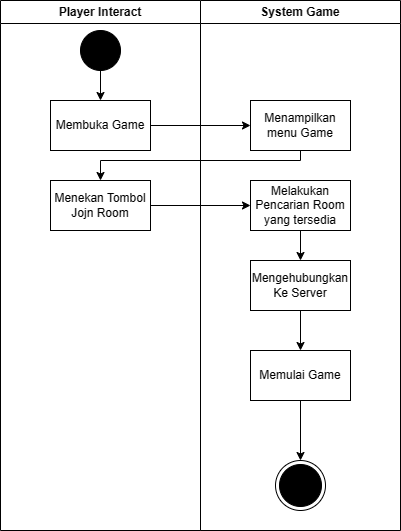

The diagram above was exported from draw.io. Its source (the exported page's mxGraphModel, read from the mxfile embedded in the PNG):
<mxGraphModel dx="664" dy="541" grid="1" gridSize="10" guides="1" tooltips="1" connect="1" arrows="1" fold="1" page="1" pageScale="1" pageWidth="850" pageHeight="1100" math="0" shadow="0">
  <root>
    <mxCell id="0" />
    <mxCell id="1" parent="0" />
    <mxCell id="nF6eIvGYE5FYVVuqPiJ2-2" value="Player Interact" style="swimlane;whiteSpace=wrap;html=1;" vertex="1" parent="1">
      <mxGeometry x="130" y="40" width="200" height="530" as="geometry" />
    </mxCell>
    <mxCell id="nF6eIvGYE5FYVVuqPiJ2-1" value="" style="ellipse;fillColor=strokeColor;html=1;" vertex="1" parent="nF6eIvGYE5FYVVuqPiJ2-2">
      <mxGeometry x="80" y="30" width="40" height="40" as="geometry" />
    </mxCell>
    <mxCell id="nF6eIvGYE5FYVVuqPiJ2-4" value="Membuka Game" style="html=1;dashed=0;whiteSpace=wrap;" vertex="1" parent="nF6eIvGYE5FYVVuqPiJ2-2">
      <mxGeometry x="50" y="100" width="100" height="50" as="geometry" />
    </mxCell>
    <mxCell id="nF6eIvGYE5FYVVuqPiJ2-6" value="Menekan Tombol Jojn Room" style="html=1;dashed=0;whiteSpace=wrap;" vertex="1" parent="nF6eIvGYE5FYVVuqPiJ2-2">
      <mxGeometry x="50" y="180" width="100" height="50" as="geometry" />
    </mxCell>
    <mxCell id="nF6eIvGYE5FYVVuqPiJ2-11" value="" style="endArrow=classic;html=1;rounded=0;exitX=0.5;exitY=1;exitDx=0;exitDy=0;entryX=0.5;entryY=0;entryDx=0;entryDy=0;" edge="1" parent="nF6eIvGYE5FYVVuqPiJ2-2" source="nF6eIvGYE5FYVVuqPiJ2-1" target="nF6eIvGYE5FYVVuqPiJ2-4">
      <mxGeometry width="50" height="50" relative="1" as="geometry">
        <mxPoint x="190" y="340" as="sourcePoint" />
        <mxPoint x="240" y="290" as="targetPoint" />
      </mxGeometry>
    </mxCell>
    <mxCell id="nF6eIvGYE5FYVVuqPiJ2-3" value="System Game" style="swimlane;whiteSpace=wrap;html=1;" vertex="1" parent="1">
      <mxGeometry x="330" y="40" width="200" height="530" as="geometry" />
    </mxCell>
    <mxCell id="nF6eIvGYE5FYVVuqPiJ2-5" value="Menampilkan menu Game" style="html=1;dashed=0;whiteSpace=wrap;" vertex="1" parent="nF6eIvGYE5FYVVuqPiJ2-3">
      <mxGeometry x="50" y="100" width="100" height="50" as="geometry" />
    </mxCell>
    <mxCell id="nF6eIvGYE5FYVVuqPiJ2-17" style="edgeStyle=orthogonalEdgeStyle;rounded=0;orthogonalLoop=1;jettySize=auto;html=1;exitX=0.5;exitY=1;exitDx=0;exitDy=0;entryX=0.5;entryY=0;entryDx=0;entryDy=0;" edge="1" parent="nF6eIvGYE5FYVVuqPiJ2-3" source="nF6eIvGYE5FYVVuqPiJ2-7" target="nF6eIvGYE5FYVVuqPiJ2-8">
      <mxGeometry relative="1" as="geometry" />
    </mxCell>
    <mxCell id="nF6eIvGYE5FYVVuqPiJ2-7" value="Melakukan Pencarian Room yang tersedia" style="html=1;dashed=0;whiteSpace=wrap;" vertex="1" parent="nF6eIvGYE5FYVVuqPiJ2-3">
      <mxGeometry x="50" y="180" width="100" height="50" as="geometry" />
    </mxCell>
    <mxCell id="nF6eIvGYE5FYVVuqPiJ2-18" style="edgeStyle=orthogonalEdgeStyle;rounded=0;orthogonalLoop=1;jettySize=auto;html=1;exitX=0.5;exitY=1;exitDx=0;exitDy=0;entryX=0.5;entryY=0;entryDx=0;entryDy=0;" edge="1" parent="nF6eIvGYE5FYVVuqPiJ2-3" source="nF6eIvGYE5FYVVuqPiJ2-8" target="nF6eIvGYE5FYVVuqPiJ2-9">
      <mxGeometry relative="1" as="geometry" />
    </mxCell>
    <mxCell id="nF6eIvGYE5FYVVuqPiJ2-8" value="Mengehubungkan Ke Server" style="html=1;dashed=0;whiteSpace=wrap;" vertex="1" parent="nF6eIvGYE5FYVVuqPiJ2-3">
      <mxGeometry x="50" y="260" width="100" height="50" as="geometry" />
    </mxCell>
    <mxCell id="nF6eIvGYE5FYVVuqPiJ2-19" style="edgeStyle=orthogonalEdgeStyle;rounded=0;orthogonalLoop=1;jettySize=auto;html=1;exitX=0.5;exitY=1;exitDx=0;exitDy=0;entryX=0.5;entryY=0;entryDx=0;entryDy=0;" edge="1" parent="nF6eIvGYE5FYVVuqPiJ2-3" source="nF6eIvGYE5FYVVuqPiJ2-9" target="nF6eIvGYE5FYVVuqPiJ2-10">
      <mxGeometry relative="1" as="geometry" />
    </mxCell>
    <mxCell id="nF6eIvGYE5FYVVuqPiJ2-9" value="Memulai Game" style="html=1;dashed=0;whiteSpace=wrap;" vertex="1" parent="nF6eIvGYE5FYVVuqPiJ2-3">
      <mxGeometry x="50" y="350" width="100" height="50" as="geometry" />
    </mxCell>
    <mxCell id="nF6eIvGYE5FYVVuqPiJ2-10" value="" style="ellipse;html=1;shape=endState;fillColor=strokeColor;" vertex="1" parent="nF6eIvGYE5FYVVuqPiJ2-3">
      <mxGeometry x="75" y="460" width="50" height="50" as="geometry" />
    </mxCell>
    <mxCell id="nF6eIvGYE5FYVVuqPiJ2-14" style="edgeStyle=orthogonalEdgeStyle;rounded=0;orthogonalLoop=1;jettySize=auto;html=1;exitX=1;exitY=0.5;exitDx=0;exitDy=0;entryX=0;entryY=0.5;entryDx=0;entryDy=0;" edge="1" parent="1" source="nF6eIvGYE5FYVVuqPiJ2-4" target="nF6eIvGYE5FYVVuqPiJ2-5">
      <mxGeometry relative="1" as="geometry" />
    </mxCell>
    <mxCell id="nF6eIvGYE5FYVVuqPiJ2-15" style="edgeStyle=orthogonalEdgeStyle;rounded=0;orthogonalLoop=1;jettySize=auto;html=1;exitX=0.5;exitY=1;exitDx=0;exitDy=0;entryX=0.5;entryY=0;entryDx=0;entryDy=0;" edge="1" parent="1" source="nF6eIvGYE5FYVVuqPiJ2-5" target="nF6eIvGYE5FYVVuqPiJ2-6">
      <mxGeometry relative="1" as="geometry">
        <Array as="points">
          <mxPoint x="430" y="200" />
          <mxPoint x="230" y="200" />
        </Array>
      </mxGeometry>
    </mxCell>
    <mxCell id="nF6eIvGYE5FYVVuqPiJ2-16" style="edgeStyle=orthogonalEdgeStyle;rounded=0;orthogonalLoop=1;jettySize=auto;html=1;exitX=1;exitY=0.5;exitDx=0;exitDy=0;entryX=0;entryY=0.5;entryDx=0;entryDy=0;" edge="1" parent="1" source="nF6eIvGYE5FYVVuqPiJ2-6" target="nF6eIvGYE5FYVVuqPiJ2-7">
      <mxGeometry relative="1" as="geometry" />
    </mxCell>
  </root>
</mxGraphModel>